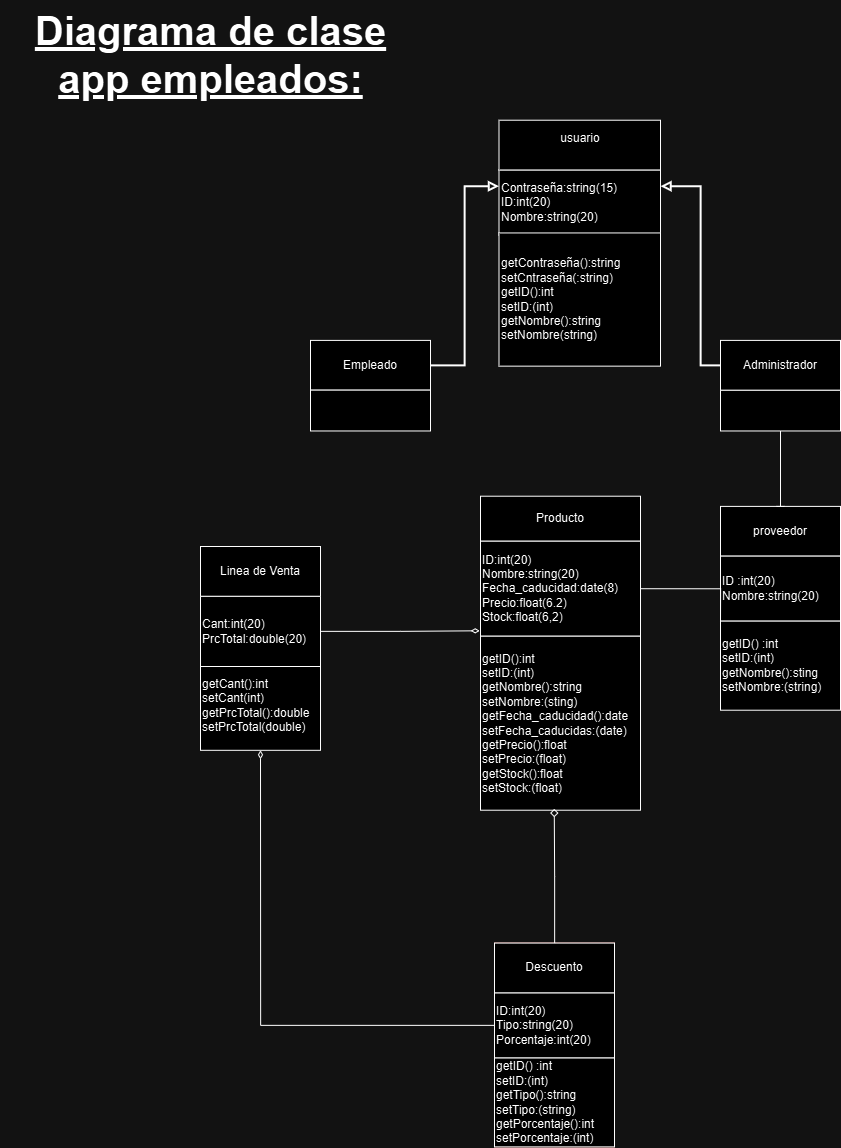

The diagram above was exported from draw.io. Its source (the exported page's mxGraphModel, read from the mxfile embedded in the PNG):
<mxGraphModel dx="-359" dy="262" grid="1" gridSize="10" guides="1" tooltips="1" connect="1" arrows="1" fold="1" page="1" pageScale="1" pageWidth="827" pageHeight="1169" math="0" shadow="0">
  <root>
    <mxCell id="0" />
    <mxCell id="1" parent="0" />
    <mxCell id="vlU087pEhLgIgHqndEDV-316" style="edgeStyle=orthogonalEdgeStyle;rounded=0;orthogonalLoop=1;jettySize=auto;html=1;entryX=0;entryY=0.25;entryDx=0;entryDy=0;endArrow=block;endFill=0;strokeWidth=2;" edge="1" parent="1" source="vlU087pEhLgIgHqndEDV-317" target="vlU087pEhLgIgHqndEDV-328">
      <mxGeometry relative="1" as="geometry" />
    </mxCell>
    <mxCell id="vlU087pEhLgIgHqndEDV-317" value="Empleado" style="rounded=0;whiteSpace=wrap;html=1;" vertex="1" parent="1">
      <mxGeometry x="3740" y="1933.903157894737" width="120" height="49.736842105263165" as="geometry" />
    </mxCell>
    <mxCell id="vlU087pEhLgIgHqndEDV-318" value="" style="rounded=0;whiteSpace=wrap;html=1;align=left;" vertex="1" parent="1">
      <mxGeometry x="3740" y="1983.64" width="120" height="40.83" as="geometry" />
    </mxCell>
    <mxCell id="vlU087pEhLgIgHqndEDV-319" value="proveedor" style="rounded=0;whiteSpace=wrap;html=1;" vertex="1" parent="1">
      <mxGeometry x="4150" y="2099.9031578947374" width="120" height="49.736842105263165" as="geometry" />
    </mxCell>
    <mxCell id="vlU087pEhLgIgHqndEDV-320" value="&lt;div&gt;ID :int(20)&lt;/div&gt;&lt;div&gt;Nombre:string(20)&amp;nbsp;&lt;/div&gt;" style="rounded=0;whiteSpace=wrap;html=1;align=left;" vertex="1" parent="1">
      <mxGeometry x="4150" y="2149.6400000000003" width="120" height="65" as="geometry" />
    </mxCell>
    <mxCell id="vlU087pEhLgIgHqndEDV-321" style="edgeStyle=orthogonalEdgeStyle;rounded=0;orthogonalLoop=1;jettySize=auto;html=1;entryX=0.5;entryY=0;entryDx=0;entryDy=0;endArrow=baseDash;endFill=0;" edge="1" parent="1" source="vlU087pEhLgIgHqndEDV-322" target="vlU087pEhLgIgHqndEDV-319">
      <mxGeometry relative="1" as="geometry" />
    </mxCell>
    <mxCell id="vlU087pEhLgIgHqndEDV-322" value="" style="rounded=0;whiteSpace=wrap;html=1;align=left;" vertex="1" parent="1">
      <mxGeometry x="4150" y="1983.64" width="120" height="40.83" as="geometry" />
    </mxCell>
    <mxCell id="vlU087pEhLgIgHqndEDV-323" style="edgeStyle=orthogonalEdgeStyle;rounded=0;orthogonalLoop=1;jettySize=auto;html=1;entryX=1;entryY=0.25;entryDx=0;entryDy=0;endArrow=block;endFill=0;strokeWidth=2;targetPerimeterSpacing=9;" edge="1" parent="1" source="vlU087pEhLgIgHqndEDV-324" target="vlU087pEhLgIgHqndEDV-328">
      <mxGeometry relative="1" as="geometry">
        <Array as="points">
          <mxPoint x="4130" y="1958.71" />
          <mxPoint x="4130" y="1779.71" />
        </Array>
      </mxGeometry>
    </mxCell>
    <mxCell id="vlU087pEhLgIgHqndEDV-324" value="Administrador" style="rounded=0;whiteSpace=wrap;html=1;" vertex="1" parent="1">
      <mxGeometry x="4150" y="1933.903157894737" width="120" height="49.736842105263165" as="geometry" />
    </mxCell>
    <mxCell id="vlU087pEhLgIgHqndEDV-325" value="" style="group;align=center;" connectable="0" vertex="1" parent="1">
      <mxGeometry x="3910" y="2089.7100000000005" width="160" height="140" as="geometry" />
    </mxCell>
    <mxCell id="vlU087pEhLgIgHqndEDV-326" value="Producto" style="rounded=0;whiteSpace=wrap;html=1;" vertex="1" parent="vlU087pEhLgIgHqndEDV-325">
      <mxGeometry width="160" height="45" as="geometry" />
    </mxCell>
    <mxCell id="vlU087pEhLgIgHqndEDV-327" value="&lt;div&gt;ID:int(20)&lt;br&gt;&lt;/div&gt;&lt;div&gt;Nombre:string(20)&lt;br&gt;&lt;/div&gt;&lt;div&gt;Fecha_caducidad:date(8)&lt;/div&gt;&lt;div&gt;Precio:float(6.2)&lt;/div&gt;&lt;div&gt;Stock:float(6,2)&lt;/div&gt;" style="rounded=0;whiteSpace=wrap;html=1;align=left;" vertex="1" parent="vlU087pEhLgIgHqndEDV-325">
      <mxGeometry y="45" width="160" height="95" as="geometry" />
    </mxCell>
    <mxCell id="vlU087pEhLgIgHqndEDV-328" value="Contraseña:string(15)&amp;nbsp;&lt;div&gt;ID:int(20)&lt;/div&gt;&lt;div&gt;&lt;span style=&quot;background-color: initial;&quot;&gt;Nombre:string(20)&lt;/span&gt;&lt;/div&gt;" style="rounded=0;whiteSpace=wrap;html=1;align=left;" vertex="1" parent="1">
      <mxGeometry x="3928.5" y="1763.45" width="161.5" height="65" as="geometry" />
    </mxCell>
    <mxCell id="vlU087pEhLgIgHqndEDV-329" value="usuario&lt;div&gt;&lt;br&gt;&lt;/div&gt;" style="rounded=0;whiteSpace=wrap;html=1;" vertex="1" parent="1">
      <mxGeometry x="3928.5" y="1713.71" width="161.5" height="49.74" as="geometry" />
    </mxCell>
    <mxCell id="vlU087pEhLgIgHqndEDV-330" value="getContraseña():string&lt;div&gt;setCntraseña(:string)&lt;div&gt;getID():int&lt;/div&gt;&lt;div&gt;setID:(int)&lt;/div&gt;&lt;div&gt;get&lt;span style=&quot;background-color: initial;&quot;&gt;Nombre():string&lt;/span&gt;&lt;/div&gt;&lt;/div&gt;&lt;div&gt;&lt;span style=&quot;background-color: initial;&quot;&gt;setNombre(string)&lt;/span&gt;&lt;/div&gt;" style="rounded=0;whiteSpace=wrap;html=1;align=left;" vertex="1" parent="1">
      <mxGeometry x="3928.5" y="1826.45" width="161.5" height="133.2" as="geometry" />
    </mxCell>
    <mxCell id="vlU087pEhLgIgHqndEDV-331" value="getID() :int&lt;div&gt;setID:(int)&lt;/div&gt;&lt;div&gt;getNombre():sting&lt;/div&gt;&lt;div&gt;setNombre:(string)&lt;/div&gt;" style="rounded=0;whiteSpace=wrap;html=1;align=left;" vertex="1" parent="1">
      <mxGeometry x="4150" y="2214.6400000000003" width="120" height="89.07" as="geometry" />
    </mxCell>
    <mxCell id="vlU087pEhLgIgHqndEDV-332" value="" style="group;align=center;" connectable="0" vertex="1" parent="1">
      <mxGeometry x="3910" y="2229.7100000000005" width="160" height="174" as="geometry" />
    </mxCell>
    <mxCell id="vlU087pEhLgIgHqndEDV-333" value="&lt;div&gt;getID():int&lt;br&gt;&lt;/div&gt;&lt;div&gt;setID:(int)&lt;/div&gt;&lt;div&gt;getNombre():string&lt;br&gt;&lt;/div&gt;&lt;div&gt;setNombre:(sting)&lt;/div&gt;&lt;div&gt;getFecha_caducidad():date&lt;/div&gt;&lt;div&gt;setFecha_caducidas:(date)&lt;/div&gt;&lt;div&gt;getPrecio():float&lt;/div&gt;&lt;div&gt;setPrecio:(float)&lt;/div&gt;&lt;div&gt;getStock():float&lt;/div&gt;&lt;div&gt;setStock:(float)&lt;/div&gt;" style="rounded=0;whiteSpace=wrap;html=1;align=left;" vertex="1" parent="vlU087pEhLgIgHqndEDV-332">
      <mxGeometry width="160" height="174" as="geometry" />
    </mxCell>
    <mxCell id="vlU087pEhLgIgHqndEDV-334" value="" style="group;fillColor=#f8cecc;strokeColor=#b85450;" connectable="0" vertex="1" parent="1">
      <mxGeometry x="3924" y="2536.573157894738" width="120" height="203.8068421052635" as="geometry" />
    </mxCell>
    <mxCell id="vlU087pEhLgIgHqndEDV-335" value="getID() :int&lt;div&gt;setID:(int)&lt;/div&gt;&lt;div&gt;getTipo():string&lt;/div&gt;&lt;div&gt;setTipo:(string)&lt;/div&gt;&lt;div&gt;getPorcentaje():int&lt;div&gt;setPorcentaje:(int)&lt;/div&gt;&lt;/div&gt;" style="rounded=0;whiteSpace=wrap;html=1;align=left;" vertex="1" parent="vlU087pEhLgIgHqndEDV-334">
      <mxGeometry y="114.73684210526335" width="120" height="89.07" as="geometry" />
    </mxCell>
    <mxCell id="vlU087pEhLgIgHqndEDV-336" value="&lt;div&gt;ID:int(20)&lt;/div&gt;&lt;div&gt;Tipo:string(20)&amp;nbsp;&lt;/div&gt;&lt;div&gt;Porcentaje:int(20)&lt;/div&gt;" style="rounded=0;whiteSpace=wrap;html=1;align=left;" vertex="1" parent="vlU087pEhLgIgHqndEDV-334">
      <mxGeometry y="49.73684210526335" width="120" height="65" as="geometry" />
    </mxCell>
    <mxCell id="vlU087pEhLgIgHqndEDV-337" value="Descuento" style="rounded=0;whiteSpace=wrap;html=1;" vertex="1" parent="vlU087pEhLgIgHqndEDV-334">
      <mxGeometry width="120" height="49.736842105263165" as="geometry" />
    </mxCell>
    <mxCell id="vlU087pEhLgIgHqndEDV-338" style="edgeStyle=orthogonalEdgeStyle;rounded=0;orthogonalLoop=1;jettySize=auto;html=1;entryX=0.461;entryY=0.992;entryDx=0;entryDy=0;entryPerimeter=0;endArrow=diamond;endFill=0;" edge="1" parent="1" source="vlU087pEhLgIgHqndEDV-337" target="vlU087pEhLgIgHqndEDV-333">
      <mxGeometry relative="1" as="geometry" />
    </mxCell>
    <mxCell id="vlU087pEhLgIgHqndEDV-339" value="" style="group;" connectable="0" vertex="1" parent="1">
      <mxGeometry x="3630" y="2140.0031578947373" width="120" height="203.8068421052635" as="geometry" />
    </mxCell>
    <mxCell id="vlU087pEhLgIgHqndEDV-340" value="&lt;div&gt;&lt;span style=&quot;font-size: 12px;&quot;&gt;getCant():int&lt;/span&gt;&lt;/div&gt;&lt;div&gt;&lt;span style=&quot;font-size: 12px;&quot;&gt;setCant(int)&lt;/span&gt;&lt;/div&gt;&lt;div&gt;&lt;span style=&quot;font-size: 12px;&quot;&gt;getPrcTotal():double&lt;/span&gt;&lt;/div&gt;&lt;div&gt;&lt;span style=&quot;font-size: 12px;&quot;&gt;setPrcTotal(double)&lt;/span&gt;&lt;/div&gt;" style="rounded=0;whiteSpace=wrap;html=1;align=left;" vertex="1" parent="vlU087pEhLgIgHqndEDV-339">
      <mxGeometry y="114.73684210526335" width="120" height="89.07" as="geometry" />
    </mxCell>
    <mxCell id="vlU087pEhLgIgHqndEDV-341" value="&lt;div&gt;&lt;span style=&quot;font-size: 12px;&quot;&gt;Cant:int(20)&lt;/span&gt;&lt;/div&gt;&lt;div&gt;PrcTotal:double(20)&lt;/div&gt;" style="rounded=0;whiteSpace=wrap;html=1;align=left;" vertex="1" parent="vlU087pEhLgIgHqndEDV-339">
      <mxGeometry y="49.74" width="120" height="70.26" as="geometry" />
    </mxCell>
    <mxCell id="vlU087pEhLgIgHqndEDV-342" value="Linea de Venta" style="rounded=0;whiteSpace=wrap;html=1;" vertex="1" parent="vlU087pEhLgIgHqndEDV-339">
      <mxGeometry width="120" height="49.736842105263165" as="geometry" />
    </mxCell>
    <mxCell id="vlU087pEhLgIgHqndEDV-343" style="edgeStyle=orthogonalEdgeStyle;rounded=0;orthogonalLoop=1;jettySize=auto;html=1;endArrow=diamondThin;endFill=0;entryX=0.5;entryY=1;entryDx=0;entryDy=0;" edge="1" parent="1" source="vlU087pEhLgIgHqndEDV-336" target="vlU087pEhLgIgHqndEDV-340">
      <mxGeometry relative="1" as="geometry">
        <mxPoint x="3770" y="2580" as="targetPoint" />
      </mxGeometry>
    </mxCell>
    <mxCell id="vlU087pEhLgIgHqndEDV-344" value="Diagrama de clase app empleados:" style="text;strokeColor=none;align=center;fillColor=none;html=1;verticalAlign=middle;whiteSpace=wrap;rounded=0;fontStyle=5;fontSize=40;" vertex="1" parent="1">
      <mxGeometry x="3430" y="1593" width="421.5" height="110" as="geometry" />
    </mxCell>
    <mxCell id="vlU087pEhLgIgHqndEDV-345" style="edgeStyle=orthogonalEdgeStyle;rounded=0;orthogonalLoop=1;jettySize=auto;html=1;entryX=-0.005;entryY=0.943;entryDx=0;entryDy=0;entryPerimeter=0;endArrow=diamondThin;endFill=0;" edge="1" parent="1" source="vlU087pEhLgIgHqndEDV-341" target="vlU087pEhLgIgHqndEDV-327">
      <mxGeometry relative="1" as="geometry" />
    </mxCell>
    <mxCell id="vlU087pEhLgIgHqndEDV-346" style="edgeStyle=orthogonalEdgeStyle;rounded=0;orthogonalLoop=1;jettySize=auto;html=1;exitX=0;exitY=0;exitDx=0;exitDy=0;entryX=1;entryY=0.5;entryDx=0;entryDy=0;endArrow=none;endFill=0;" edge="1" parent="1" source="vlU087pEhLgIgHqndEDV-331" target="vlU087pEhLgIgHqndEDV-327">
      <mxGeometry relative="1" as="geometry" />
    </mxCell>
  </root>
</mxGraphModel>